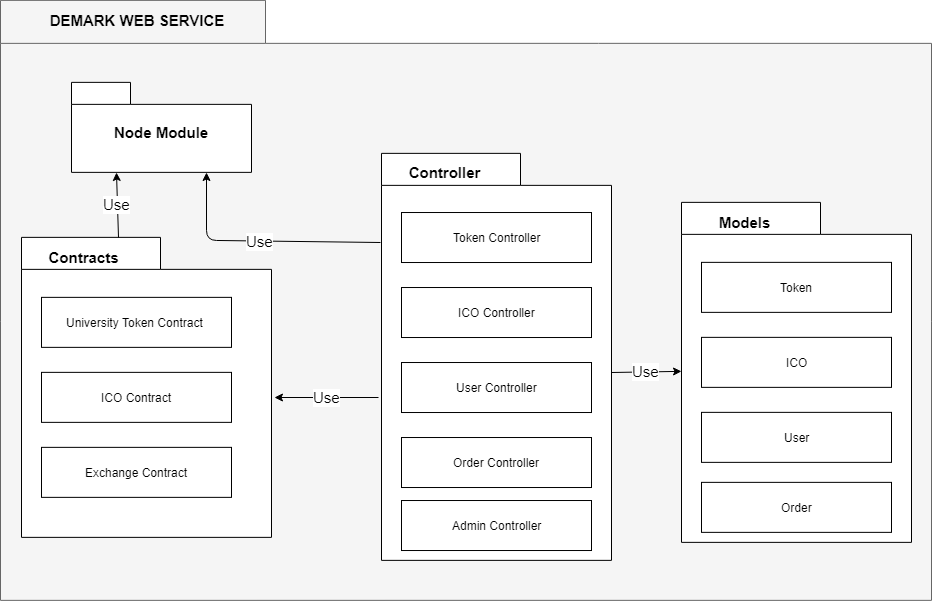

The diagram above was exported from draw.io. Its source (the exported page's mxGraphModel, read from the mxfile embedded in the PNG):
<mxGraphModel dx="2244" dy="725" grid="1" gridSize="10" guides="1" tooltips="1" connect="1" arrows="1" fold="1" page="1" pageScale="1" pageWidth="850" pageHeight="1100" math="0" shadow="0">
  <root>
    <mxCell id="ABJ5iUkSQKBeghbTuAxs-0" />
    <mxCell id="ABJ5iUkSQKBeghbTuAxs-1" parent="ABJ5iUkSQKBeghbTuAxs-0" />
    <mxCell id="CSdll0D1Bz01yOa43fMI-0" value="package" style="shape=folder;fontStyle=1;spacingTop=10;tabWidth=265;tabHeight=43;tabPosition=left;html=1;fontSize=15;fillColor=#f5f5f5;strokeColor=#666666;fontColor=#333333;" vertex="1" parent="ABJ5iUkSQKBeghbTuAxs-1">
      <mxGeometry x="-1" y="359.8571428571429" width="931" height="600" as="geometry" />
    </mxCell>
    <mxCell id="CSdll0D1Bz01yOa43fMI-1" value="" style="shape=folder;fontStyle=1;spacingTop=10;tabWidth=139;tabHeight=32;tabPosition=left;html=1;" vertex="1" parent="ABJ5iUkSQKBeghbTuAxs-1">
      <mxGeometry x="20" y="596.8571428571429" width="250" height="300" as="geometry" />
    </mxCell>
    <mxCell id="CSdll0D1Bz01yOa43fMI-2" value="University Token Contract&amp;nbsp;" style="html=1;" vertex="1" parent="ABJ5iUkSQKBeghbTuAxs-1">
      <mxGeometry x="40" y="656.8571428571429" width="190" height="50" as="geometry" />
    </mxCell>
    <mxCell id="CSdll0D1Bz01yOa43fMI-3" value="ICO Contract" style="html=1;" vertex="1" parent="ABJ5iUkSQKBeghbTuAxs-1">
      <mxGeometry x="40" y="731.8571428571429" width="190" height="50" as="geometry" />
    </mxCell>
    <mxCell id="CSdll0D1Bz01yOa43fMI-4" value="Exchange Contract" style="html=1;" vertex="1" parent="ABJ5iUkSQKBeghbTuAxs-1">
      <mxGeometry x="40" y="806.8571428571429" width="190" height="50" as="geometry" />
    </mxCell>
    <mxCell id="CSdll0D1Bz01yOa43fMI-5" value="Contracts" style="text;html=1;strokeColor=none;fillColor=none;align=center;verticalAlign=middle;whiteSpace=wrap;rounded=0;direction=south;fontStyle=1;fontSize=15;" vertex="1" parent="ABJ5iUkSQKBeghbTuAxs-1">
      <mxGeometry x="60" y="606.8571428571429" width="45" height="20" as="geometry" />
    </mxCell>
    <mxCell id="CSdll0D1Bz01yOa43fMI-6" value="" style="shape=folder;fontStyle=1;spacingTop=10;tabWidth=139;tabHeight=32;tabPosition=left;html=1;" vertex="1" parent="ABJ5iUkSQKBeghbTuAxs-1">
      <mxGeometry x="380" y="512.8571428571429" width="230" height="407" as="geometry" />
    </mxCell>
    <mxCell id="CSdll0D1Bz01yOa43fMI-7" value="Token Controller" style="html=1;" vertex="1" parent="ABJ5iUkSQKBeghbTuAxs-1">
      <mxGeometry x="400" y="572.0238095238096" width="190" height="50" as="geometry" />
    </mxCell>
    <mxCell id="CSdll0D1Bz01yOa43fMI-8" value="ICO Controller" style="html=1;" vertex="1" parent="ABJ5iUkSQKBeghbTuAxs-1">
      <mxGeometry x="400" y="647.0238095238096" width="190" height="50" as="geometry" />
    </mxCell>
    <mxCell id="CSdll0D1Bz01yOa43fMI-9" value="User Controller" style="html=1;" vertex="1" parent="ABJ5iUkSQKBeghbTuAxs-1">
      <mxGeometry x="400" y="722.0238095238096" width="190" height="50" as="geometry" />
    </mxCell>
    <mxCell id="CSdll0D1Bz01yOa43fMI-10" value="Controller" style="text;html=1;strokeColor=none;fillColor=none;align=center;verticalAlign=middle;whiteSpace=wrap;rounded=0;direction=south;fontStyle=1;fontSize=15;" vertex="1" parent="ABJ5iUkSQKBeghbTuAxs-1">
      <mxGeometry x="420" y="522.0238095238096" width="45" height="20" as="geometry" />
    </mxCell>
    <mxCell id="CSdll0D1Bz01yOa43fMI-11" value="Order Controller" style="html=1;" vertex="1" parent="ABJ5iUkSQKBeghbTuAxs-1">
      <mxGeometry x="400" y="797.0238095238096" width="190" height="50" as="geometry" />
    </mxCell>
    <mxCell id="CSdll0D1Bz01yOa43fMI-12" value="Admin Controller" style="html=1;" vertex="1" parent="ABJ5iUkSQKBeghbTuAxs-1">
      <mxGeometry x="400" y="860.0238095238096" width="190" height="50" as="geometry" />
    </mxCell>
    <mxCell id="CSdll0D1Bz01yOa43fMI-13" value="Use" style="endArrow=classic;html=1;fontSize=15;entryX=1.012;entryY=0.533;entryDx=0;entryDy=0;entryPerimeter=0;exitX=-0.013;exitY=0.6;exitDx=0;exitDy=0;exitPerimeter=0;" edge="1" parent="ABJ5iUkSQKBeghbTuAxs-1" source="CSdll0D1Bz01yOa43fMI-6" target="CSdll0D1Bz01yOa43fMI-1">
      <mxGeometry width="50" height="50" relative="1" as="geometry">
        <mxPoint x="440" y="681.8571428571429" as="sourcePoint" />
        <mxPoint x="380" y="549.8571428571429" as="targetPoint" />
      </mxGeometry>
    </mxCell>
    <mxCell id="CSdll0D1Bz01yOa43fMI-14" value="" style="shape=folder;fontStyle=1;spacingTop=10;tabWidth=139;tabHeight=32;tabPosition=left;html=1;" vertex="1" parent="ABJ5iUkSQKBeghbTuAxs-1">
      <mxGeometry x="680" y="561.8571428571429" width="230" height="340" as="geometry" />
    </mxCell>
    <mxCell id="CSdll0D1Bz01yOa43fMI-15" value="Token" style="html=1;" vertex="1" parent="ABJ5iUkSQKBeghbTuAxs-1">
      <mxGeometry x="700" y="621.8571428571429" width="190" height="50" as="geometry" />
    </mxCell>
    <mxCell id="CSdll0D1Bz01yOa43fMI-16" value="ICO" style="html=1;" vertex="1" parent="ABJ5iUkSQKBeghbTuAxs-1">
      <mxGeometry x="700" y="696.8571428571429" width="190" height="50" as="geometry" />
    </mxCell>
    <mxCell id="CSdll0D1Bz01yOa43fMI-17" value="User" style="html=1;" vertex="1" parent="ABJ5iUkSQKBeghbTuAxs-1">
      <mxGeometry x="700" y="771.8571428571429" width="190" height="50" as="geometry" />
    </mxCell>
    <mxCell id="CSdll0D1Bz01yOa43fMI-18" value="Models" style="text;html=1;strokeColor=none;fillColor=none;align=center;verticalAlign=middle;whiteSpace=wrap;rounded=0;direction=south;fontStyle=1;fontSize=15;" vertex="1" parent="ABJ5iUkSQKBeghbTuAxs-1">
      <mxGeometry x="720" y="571.8571428571429" width="45" height="20" as="geometry" />
    </mxCell>
    <mxCell id="CSdll0D1Bz01yOa43fMI-19" value="Order" style="html=1;" vertex="1" parent="ABJ5iUkSQKBeghbTuAxs-1">
      <mxGeometry x="700" y="841.8571428571429" width="190" height="50" as="geometry" />
    </mxCell>
    <mxCell id="CSdll0D1Bz01yOa43fMI-20" value="Use" style="endArrow=classic;html=1;fontSize=15;exitX=0;exitY=0;exitDx=230;exitDy=219.5;exitPerimeter=0;" edge="1" parent="ABJ5iUkSQKBeghbTuAxs-1" source="CSdll0D1Bz01yOa43fMI-6">
      <mxGeometry width="50" height="50" relative="1" as="geometry">
        <mxPoint x="720" y="759.8571428571429" as="sourcePoint" />
        <mxPoint x="680" y="730.8571428571429" as="targetPoint" />
      </mxGeometry>
    </mxCell>
    <mxCell id="CSdll0D1Bz01yOa43fMI-21" value="Node Module" style="shape=folder;fontStyle=1;spacingTop=10;tabWidth=59;tabHeight=22;tabPosition=left;html=1;fontSize=15;" vertex="1" parent="ABJ5iUkSQKBeghbTuAxs-1">
      <mxGeometry x="70" y="441.8571428571429" width="180" height="90" as="geometry" />
    </mxCell>
    <mxCell id="CSdll0D1Bz01yOa43fMI-22" value="Use" style="endArrow=classic;html=1;fontSize=15;entryX=0.25;entryY=1;entryDx=0;entryDy=0;entryPerimeter=0;exitX=0.386;exitY=0.002;exitDx=0;exitDy=0;exitPerimeter=0;" edge="1" parent="ABJ5iUkSQKBeghbTuAxs-1" source="CSdll0D1Bz01yOa43fMI-1" target="CSdll0D1Bz01yOa43fMI-21">
      <mxGeometry width="50" height="50" relative="1" as="geometry">
        <mxPoint x="120" y="599.8571428571429" as="sourcePoint" />
        <mxPoint x="170" y="549.8571428571429" as="targetPoint" />
      </mxGeometry>
    </mxCell>
    <mxCell id="CSdll0D1Bz01yOa43fMI-23" value="Use" style="endArrow=classic;html=1;fontSize=15;entryX=0.75;entryY=1;entryDx=0;entryDy=0;entryPerimeter=0;exitX=-0.005;exitY=0.219;exitDx=0;exitDy=0;exitPerimeter=0;" edge="1" parent="ABJ5iUkSQKBeghbTuAxs-1" source="CSdll0D1Bz01yOa43fMI-6" target="CSdll0D1Bz01yOa43fMI-21">
      <mxGeometry width="50" height="50" relative="1" as="geometry">
        <mxPoint x="430" y="599.8571428571429" as="sourcePoint" />
        <mxPoint x="490" y="449.8571428571429" as="targetPoint" />
        <Array as="points">
          <mxPoint x="205" y="599.8571428571429" />
        </Array>
      </mxGeometry>
    </mxCell>
    <mxCell id="CSdll0D1Bz01yOa43fMI-24" value="DEMARK WEB SERVICE" style="text;html=1;strokeColor=none;fillColor=none;align=center;verticalAlign=middle;whiteSpace=wrap;rounded=0;fontSize=15;fontStyle=1" vertex="1" parent="ABJ5iUkSQKBeghbTuAxs-1">
      <mxGeometry x="40" y="369.8571428571429" width="190" height="20" as="geometry" />
    </mxCell>
  </root>
</mxGraphModel>